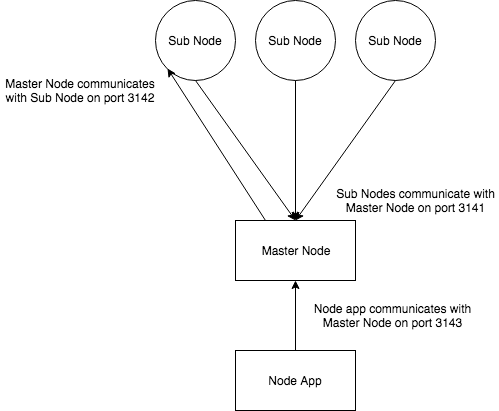

The diagram above was exported from draw.io. Its source (the exported page's mxGraphModel, read from the mxfile embedded in the PNG):
<mxGraphModel dx="1638" dy="724" grid="1" gridSize="10" guides="1" tooltips="1" connect="1" arrows="1" fold="1" page="1" pageScale="1" pageWidth="850" pageHeight="1100" math="0" shadow="0">
  <root>
    <mxCell id="0" />
    <mxCell id="1" parent="0" />
    <mxCell id="W9XZ3WrKHR8G6WfiI1GN-2" value="Sub Node" style="ellipse;whiteSpace=wrap;html=1;aspect=fixed;" parent="1" vertex="1">
      <mxGeometry x="225" y="20" width="80" height="80" as="geometry" />
    </mxCell>
    <mxCell id="W9XZ3WrKHR8G6WfiI1GN-3" value="Master Node" style="rounded=0;whiteSpace=wrap;html=1;" parent="1" vertex="1">
      <mxGeometry x="305" y="240" width="120" height="60" as="geometry" />
    </mxCell>
    <mxCell id="W9XZ3WrKHR8G6WfiI1GN-4" value="Sub Node" style="ellipse;whiteSpace=wrap;html=1;aspect=fixed;" parent="1" vertex="1">
      <mxGeometry x="325" y="20" width="80" height="80" as="geometry" />
    </mxCell>
    <mxCell id="W9XZ3WrKHR8G6WfiI1GN-5" value="Sub Node" style="ellipse;whiteSpace=wrap;html=1;aspect=fixed;" parent="1" vertex="1">
      <mxGeometry x="425" y="20" width="80" height="80" as="geometry" />
    </mxCell>
    <mxCell id="W9XZ3WrKHR8G6WfiI1GN-6" value="" style="endArrow=classic;html=1;exitX=0.5;exitY=1;exitDx=0;exitDy=0;entryX=0.5;entryY=0;entryDx=0;entryDy=0;strokeColor=#000000;" parent="1" source="W9XZ3WrKHR8G6WfiI1GN-2" target="W9XZ3WrKHR8G6WfiI1GN-3" edge="1">
      <mxGeometry width="50" height="50" relative="1" as="geometry">
        <mxPoint x="190" y="210" as="sourcePoint" />
        <mxPoint x="240" y="160" as="targetPoint" />
      </mxGeometry>
    </mxCell>
    <mxCell id="W9XZ3WrKHR8G6WfiI1GN-7" value="" style="endArrow=classic;html=1;exitX=0.5;exitY=1;exitDx=0;exitDy=0;entryX=0.5;entryY=0;entryDx=0;entryDy=0;strokeColor=#000000;" parent="1" source="W9XZ3WrKHR8G6WfiI1GN-4" target="W9XZ3WrKHR8G6WfiI1GN-3" edge="1">
      <mxGeometry width="50" height="50" relative="1" as="geometry">
        <mxPoint x="275" y="110" as="sourcePoint" />
        <mxPoint x="375" y="190" as="targetPoint" />
      </mxGeometry>
    </mxCell>
    <mxCell id="W9XZ3WrKHR8G6WfiI1GN-8" value="" style="endArrow=classic;html=1;exitX=0.5;exitY=1;exitDx=0;exitDy=0;entryX=0.5;entryY=0;entryDx=0;entryDy=0;strokeColor=#000000;" parent="1" source="W9XZ3WrKHR8G6WfiI1GN-5" target="W9XZ3WrKHR8G6WfiI1GN-3" edge="1">
      <mxGeometry width="50" height="50" relative="1" as="geometry">
        <mxPoint x="285" y="120" as="sourcePoint" />
        <mxPoint x="385" y="200" as="targetPoint" />
      </mxGeometry>
    </mxCell>
    <mxCell id="W9XZ3WrKHR8G6WfiI1GN-10" value="" style="endArrow=classic;html=1;entryX=0;entryY=1;entryDx=0;entryDy=0;exitX=0.25;exitY=0;exitDx=0;exitDy=0;strokeColor=#000000;" parent="1" source="W9XZ3WrKHR8G6WfiI1GN-3" target="W9XZ3WrKHR8G6WfiI1GN-2" edge="1">
      <mxGeometry width="50" height="50" relative="1" as="geometry">
        <mxPoint x="50" y="350" as="sourcePoint" />
        <mxPoint x="100" y="300" as="targetPoint" />
      </mxGeometry>
    </mxCell>
    <mxCell id="W9XZ3WrKHR8G6WfiI1GN-12" value="&lt;span&gt;Master Node communicates with Sub Node on port 3142&lt;/span&gt;" style="text;html=1;strokeColor=none;fillColor=none;align=center;verticalAlign=middle;whiteSpace=wrap;rounded=0;" parent="1" vertex="1">
      <mxGeometry x="70" y="100" width="160" height="20" as="geometry" />
    </mxCell>
    <mxCell id="W9XZ3WrKHR8G6WfiI1GN-13" value="&lt;span&gt;Sub Nodes communicate with Master Node on port 3141&lt;/span&gt;" style="text;html=1;strokeColor=none;fillColor=none;align=center;verticalAlign=middle;whiteSpace=wrap;rounded=0;" parent="1" vertex="1">
      <mxGeometry x="402.5" y="210" width="165" height="20" as="geometry" />
    </mxCell>
    <mxCell id="W9XZ3WrKHR8G6WfiI1GN-21" value="Node App" style="rounded=0;whiteSpace=wrap;html=1;strokeColor=#000000;" parent="1" vertex="1">
      <mxGeometry x="305" y="370" width="120" height="60" as="geometry" />
    </mxCell>
    <mxCell id="W9XZ3WrKHR8G6WfiI1GN-22" value="&lt;span&gt;Node app communicates with Master Node on port 3143&lt;/span&gt;" style="text;html=1;strokeColor=none;fillColor=none;align=center;verticalAlign=middle;whiteSpace=wrap;rounded=0;" parent="1" vertex="1">
      <mxGeometry x="380" y="325" width="165" height="20" as="geometry" />
    </mxCell>
    <mxCell id="W9XZ3WrKHR8G6WfiI1GN-23" value="" style="endArrow=classic;html=1;strokeColor=#000000;fillColor=#FF0000;entryX=0.5;entryY=1;entryDx=0;entryDy=0;exitX=0.5;exitY=0;exitDx=0;exitDy=0;" parent="1" source="W9XZ3WrKHR8G6WfiI1GN-21" target="W9XZ3WrKHR8G6WfiI1GN-3" edge="1">
      <mxGeometry width="50" height="50" relative="1" as="geometry">
        <mxPoint x="90" y="510" as="sourcePoint" />
        <mxPoint x="140" y="460" as="targetPoint" />
      </mxGeometry>
    </mxCell>
  </root>
</mxGraphModel>